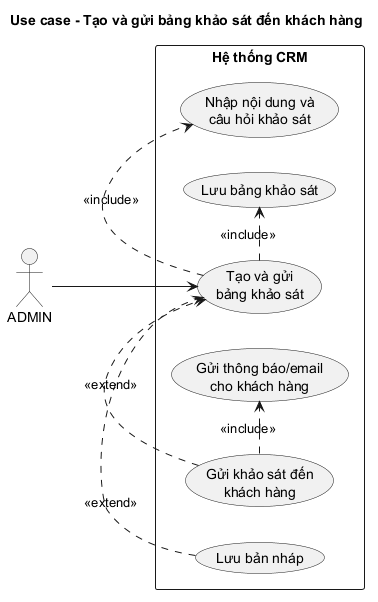

The diagram above was rendered by PlantUML. Its source (embedded in the PNG):
@startuml
title Use case - Tạo và gửi bảng khảo sát đến khách hàng

left to right direction
skinparam packageStyle rectangle
skinparam shadowing false

actor "ADMIN" as Admin

rectangle "Hệ thống CRM" {
  usecase "Tạo và gửi\nbảng khảo sát" as ManageSurvey
  usecase "Nhập nội dung và\ncâu hỏi khảo sát" as EnterSurvey
  usecase "Lưu bảng khảo sát" as SaveSurvey
  usecase "Gửi khảo sát đến\nkhách hàng" as SendSurvey
  usecase "Gửi thông báo/email\ncho khách hàng" as NotifySurvey
  usecase "Lưu bản nháp" as SaveDraft
}

Admin --> ManageSurvey
ManageSurvey .> EnterSurvey : <<include>>
ManageSurvey .> SaveSurvey : <<include>>
SendSurvey .> ManageSurvey : <<extend>>
SendSurvey .> NotifySurvey : <<include>>
SaveDraft .> ManageSurvey : <<extend>>
@enduml